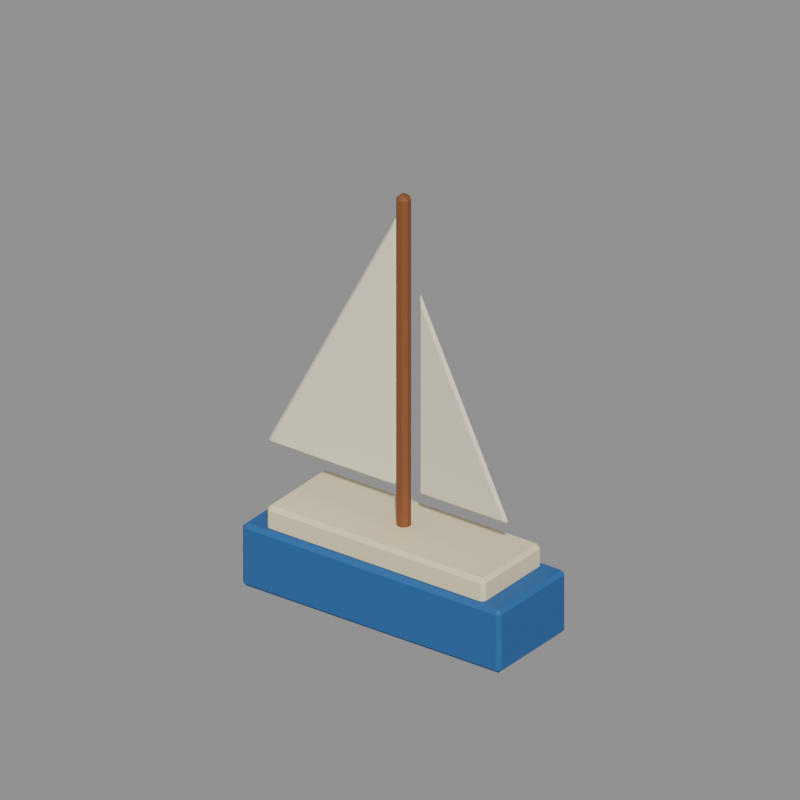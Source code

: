 # Source: mini_sailboat.blend  (saved by Blender 5.2.44; exported with 4.5.12 LTS)
import bpy
from mathutils import Matrix  # noqa: F401  (used for matrix-valued properties, if any)

bpy.ops.wm.read_factory_settings(use_empty=True)
scene = bpy.context.scene
scene.name = 'Asset_mini_sailboat'

# ---- materials (node trees are filled in below, after node groups)
mat_main_azure = bpy.data.materials.new('Main_azure')
mat_main_azure.diffuse_color = (0.02122, 0.1221, 0.3515, 1.0)
mat_main_linen = bpy.data.materials.new('Main_linen')
mat_main_linen.diffuse_color = (0.8714, 0.7605, 0.4793, 1.0)
mat_main_oak = bpy.data.materials.new('Main_oak')
mat_main_oak.diffuse_color = (0.2462, 0.08022, 0.02416, 1.0)
mat_main_white = bpy.data.materials.new('Main_white')
mat_main_white.diffuse_color = (1.0, 0.8963, 0.6795, 1.0)
mat_main_cream = bpy.data.materials.new('Main_cream')
mat_main_cream.diffuse_color = (0.855, 0.7682, 0.5711, 1.0)

# ---- material node trees
mat_main_azure.use_nodes = True; mat_main_azure.node_tree.nodes.clear()
_N = mat_main_azure.node_tree.nodes; _L = mat_main_azure.node_tree.links
n0 = _N.new('ShaderNodeBsdfPrincipled'); n0.name = 'Principled BSDF'; n0.location = (-200, 100)
n0.inputs[0].default_value = (0.02122, 0.1221, 0.3515, 1.0)
n0.inputs[2].default_value = 0.73
n0.inputs[10].default_value = 0.005
n1 = _N.new('ShaderNodeOutputMaterial'); n1.name = 'Material Output'; n1.location = (200, 100)
_L.new(n0.outputs[0], n1.inputs[0])
n1.is_active_output = True
mat_main_linen.use_nodes = True; mat_main_linen.node_tree.nodes.clear()
_N = mat_main_linen.node_tree.nodes; _L = mat_main_linen.node_tree.links
n0 = _N.new('ShaderNodeBsdfPrincipled'); n0.name = 'Principled BSDF'; n0.location = (-200, 100)
n0.inputs[0].default_value = (0.8714, 0.7605, 0.4793, 1.0)
n0.inputs[2].default_value = 0.73
n0.inputs[10].default_value = 0.005
n1 = _N.new('ShaderNodeOutputMaterial'); n1.name = 'Material Output'; n1.location = (200, 100)
_L.new(n0.outputs[0], n1.inputs[0])
n1.is_active_output = True
mat_main_oak.use_nodes = True; mat_main_oak.node_tree.nodes.clear()
_N = mat_main_oak.node_tree.nodes; _L = mat_main_oak.node_tree.links
n0 = _N.new('ShaderNodeBsdfPrincipled'); n0.name = 'Principled BSDF'; n0.location = (-200, 100)
n0.inputs[0].default_value = (0.2462, 0.08022, 0.02416, 1.0)
n0.inputs[2].default_value = 0.73
n0.inputs[10].default_value = 0.005
n1 = _N.new('ShaderNodeOutputMaterial'); n1.name = 'Material Output'; n1.location = (200, 100)
_L.new(n0.outputs[0], n1.inputs[0])
n1.is_active_output = True
mat_main_white.use_nodes = True; mat_main_white.node_tree.nodes.clear()
_N = mat_main_white.node_tree.nodes; _L = mat_main_white.node_tree.links
n0 = _N.new('ShaderNodeBsdfPrincipled'); n0.name = 'Principled BSDF'; n0.location = (-200, 100)
n0.inputs[0].default_value = (1.0, 0.8963, 0.6795, 1.0)
n0.inputs[2].default_value = 0.73
n0.inputs[10].default_value = 0.005
n1 = _N.new('ShaderNodeOutputMaterial'); n1.name = 'Material Output'; n1.location = (200, 100)
_L.new(n0.outputs[0], n1.inputs[0])
n1.is_active_output = True
mat_main_cream.use_nodes = True; mat_main_cream.node_tree.nodes.clear()
_N = mat_main_cream.node_tree.nodes; _L = mat_main_cream.node_tree.links
n0 = _N.new('ShaderNodeBsdfPrincipled'); n0.name = 'Principled BSDF'; n0.location = (-200, 100)
n0.inputs[0].default_value = (0.855, 0.7682, 0.5711, 1.0)
n0.inputs[2].default_value = 0.73
n0.inputs[10].default_value = 0.005
n1 = _N.new('ShaderNodeOutputMaterial'); n1.name = 'Material Output'; n1.location = (200, 100)
_L.new(n0.outputs[0], n1.inputs[0])
n1.is_active_output = True

# ---- cameras
cam_review_mini_sailboat = bpy.data.cameras.new('Review_mini_sailboat')
cam_review_mini_sailboat.type = 'ORTHO'
cam_review_mini_sailboat.ortho_scale = 1.122

# ---- meshes
me_mini_sailboat_body_azure_001 = bpy.data.meshes.new('mini_sailboat_body_azure.001')
me_mini_sailboat_body_azure_001.from_pydata([(-0.219, -0.08, 0.016), (-0.225, -0.074, 0.016), (-0.219, -0.074, 0.01), (0.219, -0.08, 0.016), (0.219, -0.074, 0.01), (0.225, -0.074, 0.016), (0.219, 0.08, 0.016), (0.225, 0.074, 0.016), (0.219, 0.074, 0.01), (-0.225, 0.074, 0.016), (-0.219, 0.08, 0.016), (-0.219, 0.074, 0.01), (-0.225, -0.074, 0.104), (-0.219, -0.08, 0.104), (-0.219, -0.074, 0.11), (0.219, -0.08, 0.104), (0.225, -0.074, 0.104), (0.219, -0.074, 0.11), (0.225, 0.074, 0.104), (0.219, 0.08, 0.104), (0.219, 0.074, 0.11), (-0.225, 0.074, 0.104), (-0.219, 0.074, 0.11), (-0.219, 0.08, 0.104)], [], [(0, 1, 2), (3, 4, 5), (6, 7, 8), (9, 10, 11), (12, 13, 14), (15, 16, 17), (18, 19, 20), (21, 22, 23), (4, 0, 2), (9, 2, 1), (11, 6, 8), (8, 5, 4), (22, 12, 14), (15, 14, 13), (18, 17, 16), (23, 20, 19), (13, 1, 0), (16, 3, 5), (19, 7, 6), (21, 10, 9), (3, 13, 0), (11, 4, 2), (1, 21, 9), (7, 16, 5), (10, 19, 6), (17, 22, 14), (4, 3, 0), (9, 11, 2), (11, 10, 6), (8, 7, 5), (22, 21, 12), (15, 17, 14), (18, 20, 17), (23, 22, 20), (13, 12, 1), (16, 15, 3), (19, 18, 7), (21, 23, 10), (3, 15, 13), (11, 8, 4), (1, 12, 21), (7, 18, 16), (10, 23, 19), (17, 20, 22)])
me_mini_sailboat_body_azure_001.materials.append(mat_main_azure)
me_mini_sailboat_body_azure_001.update()
me_mini_sailboat_body_linen_001 = bpy.data.meshes.new('mini_sailboat_body_linen.001')
me_mini_sailboat_body_linen_001.from_pydata([(-0.184, -0.07, 0.111), (-0.19, -0.064, 0.111), (-0.184, -0.064, 0.105), (0.184, -0.07, 0.111), (0.184, -0.064, 0.105), (0.19, -0.064, 0.111), (0.184, 0.07, 0.111), (0.19, 0.064, 0.111), (0.184, 0.064, 0.105), (-0.19, 0.064, 0.111), (-0.184, 0.07, 0.111), (-0.184, 0.064, 0.105), (-0.19, -0.064, 0.139), (-0.184, -0.07, 0.139), (-0.184, -0.064, 0.145), (0.184, -0.07, 0.139), (0.19, -0.064, 0.139), (0.184, -0.064, 0.145), (0.19, 0.064, 0.139), (0.184, 0.07, 0.139), (0.184, 0.064, 0.145), (-0.19, 0.064, 0.139), (-0.184, 0.064, 0.145), (-0.184, 0.07, 0.139)], [], [(0, 1, 2), (3, 4, 5), (6, 7, 8), (9, 10, 11), (12, 13, 14), (15, 16, 17), (18, 19, 20), (21, 22, 23), (4, 0, 2), (9, 2, 1), (11, 6, 8), (8, 5, 4), (22, 12, 14), (15, 14, 13), (18, 17, 16), (23, 20, 19), (13, 1, 0), (16, 3, 5), (19, 7, 6), (21, 10, 9), (3, 13, 0), (11, 4, 2), (1, 21, 9), (7, 16, 5), (10, 19, 6), (17, 22, 14), (4, 3, 0), (9, 11, 2), (11, 10, 6), (8, 7, 5), (22, 21, 12), (15, 17, 14), (18, 20, 17), (23, 22, 20), (13, 12, 1), (16, 15, 3), (19, 18, 7), (21, 23, 10), (3, 15, 13), (11, 8, 4), (1, 12, 21), (7, 18, 16), (10, 23, 19), (17, 20, 22)])
me_mini_sailboat_body_linen_001.materials.append(mat_main_linen)
me_mini_sailboat_body_linen_001.update()
me_mini_sailboat_body_oak_001 = bpy.data.meshes.new('mini_sailboat_body_oak.001')
me_mini_sailboat_body_oak_001.from_pydata([(0.004, 0.01, 0.106), (0.01, 0.004, 0.106), (0.004, 0.004, 0.1), (-0.004, 0.01, 0.106), (-0.004, 0.004, 0.1), (-0.01, 0.004, 0.106), (-0.004, -0.01, 0.106), (-0.01, -0.004, 0.106), (-0.004, -0.004, 0.1), (0.01, -0.004, 0.106), (0.004, -0.01, 0.106), (0.004, -0.004, 0.1), (0.01, 0.004, 0.664), (0.004, 0.01, 0.664), (0.004, 0.004, 0.67), (-0.004, 0.01, 0.664), (-0.01, 0.004, 0.664), (-0.004, 0.004, 0.67), (-0.01, -0.004, 0.664), (-0.004, -0.01, 0.664), (-0.004, -0.004, 0.67), (0.01, -0.004, 0.664), (0.004, -0.004, 0.67), (0.004, -0.01, 0.664)], [], [(0, 1, 2), (3, 4, 5), (6, 7, 8), (9, 10, 11), (12, 13, 14), (15, 16, 17), (18, 19, 20), (21, 22, 23), (4, 0, 2), (9, 2, 1), (11, 6, 8), (8, 5, 4), (22, 12, 14), (15, 14, 13), (18, 17, 16), (23, 20, 19), (13, 1, 0), (16, 3, 5), (19, 7, 6), (21, 10, 9), (3, 13, 0), (11, 4, 2), (1, 21, 9), (7, 16, 5), (10, 19, 6), (17, 22, 14), (4, 3, 0), (9, 11, 2), (11, 10, 6), (8, 7, 5), (22, 21, 12), (15, 17, 14), (18, 20, 17), (23, 22, 20), (13, 12, 1), (16, 15, 3), (19, 18, 7), (21, 23, 10), (3, 15, 13), (11, 8, 4), (1, 12, 21), (7, 18, 16), (10, 23, 19), (17, 20, 22)])
me_mini_sailboat_body_oak_001.materials.append(mat_main_oak)
me_mini_sailboat_body_oak_001.update()
me_mini_sailboat_body_white_001 = bpy.data.meshes.new('mini_sailboat_body_white.001')
me_mini_sailboat_body_white_001.from_pydata([(-0.01709, 0.0045, 0.626), (-0.0195, 0.0, 0.6117), (-0.015, 0.0045, 0.6255), (-0.015, 0.0045, 0.2045), (-0.0195, 0.0, 0.2045), (-0.0195, 0.0045, 0.2), (-0.2379, 0.0045, 0.204), (-0.2355, 0.0045, 0.2), (-0.2326, 0.0, 0.2045), (-0.015, 0.0045, 0.6255), (-0.0195, 0.009, 0.6117), (-0.01709, 0.0045, 0.626), (-0.015, 0.0045, 0.2045), (-0.0195, 0.0045, 0.2), (-0.0195, 0.009, 0.2045), (-0.2379, 0.0045, 0.204), (-0.2326, 0.009, 0.2045), (-0.2355, 0.0045, 0.2)], [], [(0, 1, 2), (3, 4, 5), (6, 7, 8), (9, 10, 11), (12, 13, 14), (15, 16, 17), (6, 1, 0), (1, 3, 2), (8, 5, 4), (12, 10, 9), (10, 15, 11), (13, 16, 14), (1, 8, 4), (10, 14, 16), (6, 8, 1), (1, 4, 3), (8, 7, 5), (12, 14, 10), (10, 16, 15), (13, 17, 16)])
me_mini_sailboat_body_white_001.materials.append(mat_main_white)
me_mini_sailboat_body_white_001.update()
me_mini_sailboat_body_cream_001 = bpy.data.meshes.new('mini_sailboat_body_cream.001')
me_mini_sailboat_body_cream_001.from_pydata([(0.025, 0.0045, 0.5155), (0.0295, 0.0, 0.5004), (0.02696, 0.0045, 0.516), (0.025, 0.0045, 0.2045), (0.0295, 0.0045, 0.2), (0.0295, 0.0, 0.2045), (0.178, 0.0045, 0.204), (0.1728, 0.0, 0.2045), (0.1755, 0.0045, 0.2), (0.02696, 0.0045, 0.516), (0.0295, 0.009, 0.5004), (0.025, 0.0045, 0.5155), (0.025, 0.0045, 0.2045), (0.0295, 0.009, 0.2045), (0.0295, 0.0045, 0.2), (0.178, 0.0045, 0.204), (0.1755, 0.0045, 0.2), (0.1728, 0.009, 0.2045)], [], [(0, 1, 2), (3, 4, 5), (6, 7, 8), (9, 10, 11), (12, 13, 14), (15, 16, 17), (3, 1, 0), (1, 6, 2), (4, 7, 5), (15, 10, 9), (10, 12, 11), (17, 14, 13), (1, 5, 7), (6, 9, 2), (10, 17, 13), (3, 5, 1), (1, 7, 6), (4, 8, 7), (15, 17, 10), (10, 13, 12), (17, 16, 14)])
me_mini_sailboat_body_cream_001.materials.append(mat_main_cream)
me_mini_sailboat_body_cream_001.update()

# ---- objects
ob_mini_sailboat = bpy.data.objects.new('mini_sailboat', None)
ob_mini_sailboat__body__azure = bpy.data.objects.new('mini_sailboat__body__azure', me_mini_sailboat_body_azure_001)
ob_mini_sailboat__body__linen = bpy.data.objects.new('mini_sailboat__body__linen', me_mini_sailboat_body_linen_001)
ob_mini_sailboat__body__oak = bpy.data.objects.new('mini_sailboat__body__oak', me_mini_sailboat_body_oak_001)
ob_mini_sailboat__body__white = bpy.data.objects.new('mini_sailboat__body__white', me_mini_sailboat_body_white_001)
ob_mini_sailboat__body__cream = bpy.data.objects.new('mini_sailboat__body__cream', me_mini_sailboat_body_cream_001)
ob_review_mini_sailboat = bpy.data.objects.new('Review_mini_sailboat', cam_review_mini_sailboat)

# ---- transforms, parenting, visibility, modifiers, constraints
ob_mini_sailboat.location = (0.0, 0.0, 0.0)
ob_mini_sailboat__body__azure.parent = ob_mini_sailboat
ob_mini_sailboat__body__azure.location = (0.0, 0.0, 0.0)
ob_mini_sailboat__body__linen.parent = ob_mini_sailboat
ob_mini_sailboat__body__linen.location = (0.0, 0.0, 0.0)
ob_mini_sailboat__body__oak.parent = ob_mini_sailboat
ob_mini_sailboat__body__oak.location = (0.0, 0.0, 0.0)
ob_mini_sailboat__body__white.parent = ob_mini_sailboat
ob_mini_sailboat__body__white.location = (0.0, 0.0, 0.0)
ob_mini_sailboat__body__cream.parent = ob_mini_sailboat
ob_mini_sailboat__body__cream.location = (0.0, 0.0, 0.0)
ob_review_mini_sailboat.location = (0.7195, -0.99, 1.0)
ob_review_mini_sailboat.rotation_euler = (1.078, 7.068e-09, 0.6327)

# ---- collection membership
scene.collection.objects.link(ob_mini_sailboat)
scene.collection.objects.link(ob_mini_sailboat__body__azure)
scene.collection.objects.link(ob_mini_sailboat__body__linen)
scene.collection.objects.link(ob_mini_sailboat__body__oak)
scene.collection.objects.link(ob_mini_sailboat__body__white)
scene.collection.objects.link(ob_mini_sailboat__body__cream)
scene.collection.objects.link(ob_review_mini_sailboat)

# ---- scene / render settings (as saved in the file)
scene.camera = ob_review_mini_sailboat
scene.frame_start = 1; scene.frame_end = 250; scene.frame_set(1)
scene.render.engine = 'BLENDER_WORKBENCH'
scene.render.image_settings.exr_codec = 'NONE'
scene.render.resolution_x = 400
scene.render.resolution_y = 400
scene.render.use_bake_clear = False
scene.render.bake_margin = 0
scene.render.bake_bias = 0.0
scene.render.bake_samples = 0
scene.render.simplify_subdivision_render = 0
scene.render.simplify_child_particles_render = 0.0
scene.render.compositor_device = 'GPU'
scene.eevee.use_volume_custom_range = False
scene.eevee.gtao_distance = 0.0
scene.eevee.use_fast_gi = False
scene.eevee.fast_gi_thickness_near = 0.1
scene.eevee.fast_gi_thickness_far = 0.0
scene.eevee.ray_tracing_options.screen_trace_thickness = 0.1
bpy.context.view_layer.update()

# ---- added for rendering (the .blend has no usable light): sun + grey world if the file has none
light_auto_sun = bpy.data.lights.new('AutoSun', 'SUN')
light_auto_sun.energy = 3.0
light_auto_sun.angle = 0.0523599
ob_auto_sun = bpy.data.objects.new('AutoSun', light_auto_sun)
scene.collection.objects.link(ob_auto_sun)
ob_auto_sun.rotation_euler = (0.872665, 0.174533, 0.523599)
if scene.world is None:
    world_auto = bpy.data.worlds.new('AutoWorld')
    world_auto.color = (0.3, 0.3, 0.3)
    scene.world = world_auto
bpy.context.view_layer.update()
